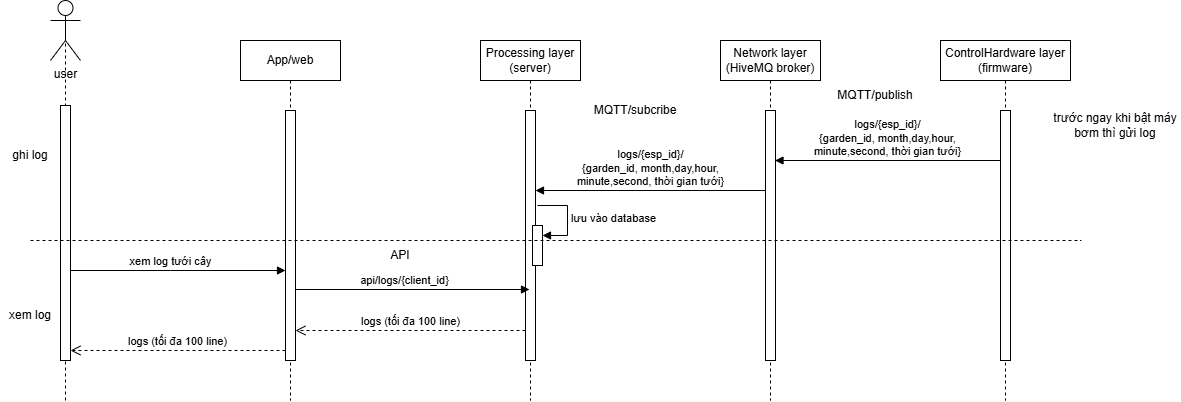

The diagram above was exported from draw.io. Its source (the exported page's mxGraphModel, read from the mxfile embedded in the PNG):
<mxGraphModel dx="766" dy="693" grid="1" gridSize="10" guides="1" tooltips="1" connect="1" arrows="1" fold="1" page="1" pageScale="1" pageWidth="850" pageHeight="1100" math="0" shadow="0">
  <root>
    <mxCell id="0" />
    <mxCell id="1" parent="0" />
    <mxCell id="LPsv7Wk3v7L-v4qs02r_-1" value="App/web" style="shape=umlLifeline;perimeter=lifelinePerimeter;whiteSpace=wrap;html=1;container=0;dropTarget=0;collapsible=0;recursiveResize=0;outlineConnect=0;portConstraint=eastwest;newEdgeStyle={&quot;edgeStyle&quot;:&quot;elbowEdgeStyle&quot;,&quot;elbow&quot;:&quot;vertical&quot;,&quot;curved&quot;:0,&quot;rounded&quot;:0};" parent="1" vertex="1">
      <mxGeometry x="550" y="260" width="100" height="360" as="geometry" />
    </mxCell>
    <mxCell id="LPsv7Wk3v7L-v4qs02r_-2" value="&lt;span style=&quot;color: rgba(0, 0, 0, 0); font-family: monospace; font-size: 0px; text-align: start;&quot;&gt;%3CmxGraphModel%3E%3Croot%3E%3CmxCell%20id%3D%220%22%2F%3E%3CmxCell%20id%3D%221%22%20parent%3D%220%22%2F%3E%3CmxCell%20id%3D%222%22%20value%3D%22connect%2Fesp_id%2Fresponse%2F%7Bon%7D%22%20style%3D%22html%3D1%3BverticalAlign%3Dbottom%3BendArrow%3Dblock%3BedgeStyle%3DelbowEdgeStyle%3Belbow%3Dhorizontal%3Bcurved%3D0%3Brounded%3D0%3B%22%20edge%3D%221%22%20parent%3D%221%22%3E%3CmxGeometry%20relative%3D%221%22%20as%3D%22geometry%22%3E%3CmxPoint%20x%3D%22945%22%20y%3D%22550%22%20as%3D%22sourcePoint%22%2F%3E%3CArray%20as%3D%22points%22%3E%3CmxPoint%20x%3D%22850%22%20y%3D%22550%22%2F%3E%3C%2FArray%3E%3CmxPoint%20x%3D%22775%22%20y%3D%22550%22%20as%3D%22targetPoint%22%2F%3E%3C%2FmxGeometry%3E%3C%2FmxCell%3E%3C%2Froot%3E%3C%2FmxGraphModel%3E&lt;/span&gt;&lt;span style=&quot;color: rgba(0, 0, 0, 0); font-family: monospace; font-size: 0px; text-align: start;&quot;&gt;%3CmxGraphModel%3E%3Croot%3E%3CmxCell%20id%3D%220%22%2F%3E%3CmxCell%20id%3D%221%22%20parent%3D%220%22%2F%3E%3CmxCell%20id%3D%222%22%20value%3D%22connect%2Fesp_id%2Fresponse%2F%7Bon%7D%22%20style%3D%22html%3D1%3BverticalAlign%3Dbottom%3BendArrow%3Dblock%3BedgeStyle%3DelbowEdgeStyle%3Belbow%3Dhorizontal%3Bcurved%3D0%3Brounded%3D0%3B%22%20edge%3D%221%22%20parent%3D%221%22%3E%3CmxGeometry%20relative%3D%221%22%20as%3D%22geometry%22%3E%3CmxPoint%20x%3D%22945%22%20y%3D%22550%22%20as%3D%22sourcePoint%22%2F%3E%3CArray%20as%3D%22points%22%3E%3CmxPoint%20x%3D%22850%22%20y%3D%22550%22%2F%3E%3C%2FArray%3E%3CmxPoint%20x%3D%22775%22%20y%3D%22550%22%20as%3D%22targetPoint%22%2F%3E%3C%2FmxGeometry%3E%3C%2FmxCell%3E%3C%2Froot%3E%3C%2FmxGraphModel%3E&lt;/span&gt;" style="html=1;points=[];perimeter=orthogonalPerimeter;outlineConnect=0;targetShapes=umlLifeline;portConstraint=eastwest;newEdgeStyle={&quot;edgeStyle&quot;:&quot;elbowEdgeStyle&quot;,&quot;elbow&quot;:&quot;vertical&quot;,&quot;curved&quot;:0,&quot;rounded&quot;:0};" parent="LPsv7Wk3v7L-v4qs02r_-1" vertex="1">
      <mxGeometry x="45" y="70" width="10" height="250" as="geometry" />
    </mxCell>
    <mxCell id="LPsv7Wk3v7L-v4qs02r_-5" value="Network layer (HiveMQ broker)" style="shape=umlLifeline;perimeter=lifelinePerimeter;whiteSpace=wrap;html=1;container=0;dropTarget=0;collapsible=0;recursiveResize=0;outlineConnect=0;portConstraint=eastwest;newEdgeStyle={&quot;edgeStyle&quot;:&quot;elbowEdgeStyle&quot;,&quot;elbow&quot;:&quot;vertical&quot;,&quot;curved&quot;:0,&quot;rounded&quot;:0};" parent="1" vertex="1">
      <mxGeometry x="1030" y="260" width="100" height="360" as="geometry" />
    </mxCell>
    <mxCell id="LPsv7Wk3v7L-v4qs02r_-6" value="&lt;span style=&quot;color: rgba(0, 0, 0, 0); font-family: monospace; font-size: 0px; text-align: start;&quot;&gt;%3CmxGraphModel%3E%3Croot%3E%3CmxCell%20id%3D%220%22%2F%3E%3CmxCell%20id%3D%221%22%20parent%3D%220%22%2F%3E%3CmxCell%20id%3D%222%22%20value%3D%22dispatch%22%20style%3D%22html%3D1%3BverticalAlign%3Dbottom%3BendArrow%3Dblock%3BedgeStyle%3DelbowEdgeStyle%3Belbow%3Dvertical%3Bcurved%3D0%3Brounded%3D0%3B%22%20edge%3D%221%22%20parent%3D%221%22%3E%3CmxGeometry%20relative%3D%221%22%20as%3D%22geometry%22%3E%3CmxPoint%20x%3D%2285%22%20y%3D%22490%22%20as%3D%22sourcePoint%22%2F%3E%3CArray%20as%3D%22points%22%3E%3CmxPoint%20x%3D%22170%22%20y%3D%22490%22%2F%3E%3C%2FArray%3E%3CmxPoint%20x%3D%22255%22%20y%3D%22490%22%20as%3D%22targetPoint%22%2F%3E%3C%2FmxGeometry%3E%3C%2FmxCell%3E%3C%2Froot%3E%3C%2FmxGraphModel%3E&lt;/span&gt;&lt;span style=&quot;color: rgba(0, 0, 0, 0); font-family: monospace; font-size: 0px; text-align: start;&quot;&gt;%3CmxGraphModel%3E%3Croot%3E%3CmxCell%20id%3D%220%22%2F%3E%3CmxCell%20id%3D%221%22%20parent%3D%220%22%2F%3E%3CmxCell%20id%3D%222%22%20value%3D%22dispatch%22%20style%3D%22html%3D1%3BverticalAlign%3Dbottom%3BendArrow%3Dblock%3BedgeStyle%3DelbowEdgeStyle%3Belbow%3Dvertical%3Bcurved%3D0%3Brounded%3D0%3B%22%20edge%3D%221%22%20parent%3D%221%22%3E%3CmxGeometry%20relative%3D%221%22%20as%3D%22geometry%22%3E%3CmxPoint%20x%3D%2285%22%20y%3D%22490%22%20as%3D%22sourcePoint%22%2F%3E%3CArray%20as%3D%22points%22%3E%3CmxPoint%20x%3D%22170%22%20y%3D%22490%22%2F%3E%3C%2FArray%3E%3CmxPoint%20x%3D%22255%22%20y%3D%22490%22%20as%3D%22targetPoint%22%2F%3E%3C%2FmxGeometry%3E%3C%2FmxCell%3E%3C%2Froot%3E%3C%2FmxGraphModel%3E&lt;/span&gt;" style="html=1;points=[];perimeter=orthogonalPerimeter;outlineConnect=0;targetShapes=umlLifeline;portConstraint=eastwest;newEdgeStyle={&quot;edgeStyle&quot;:&quot;elbowEdgeStyle&quot;,&quot;elbow&quot;:&quot;vertical&quot;,&quot;curved&quot;:0,&quot;rounded&quot;:0};" parent="LPsv7Wk3v7L-v4qs02r_-5" vertex="1">
      <mxGeometry x="45" y="70" width="10" height="250" as="geometry" />
    </mxCell>
    <mxCell id="LPsv7Wk3v7L-v4qs02r_-7" value="user" style="shape=umlActor;verticalLabelPosition=bottom;verticalAlign=top;html=1;outlineConnect=0;" parent="1" vertex="1">
      <mxGeometry x="360" y="220" width="30" height="60" as="geometry" />
    </mxCell>
    <mxCell id="LPsv7Wk3v7L-v4qs02r_-8" value="" style="endArrow=none;dashed=1;html=1;rounded=0;entryX=0.5;entryY=0.5;entryDx=0;entryDy=0;entryPerimeter=0;" parent="1" target="LPsv7Wk3v7L-v4qs02r_-7" edge="1">
      <mxGeometry width="50" height="50" relative="1" as="geometry">
        <mxPoint x="375" y="620" as="sourcePoint" />
        <mxPoint x="580" y="300" as="targetPoint" />
      </mxGeometry>
    </mxCell>
    <mxCell id="LPsv7Wk3v7L-v4qs02r_-9" value="&lt;span style=&quot;color: rgba(0, 0, 0, 0); font-family: monospace; font-size: 0px; text-align: start;&quot;&gt;%3CmxGraphModel%3E%3Croot%3E%3CmxCell%20id%3D%220%22%2F%3E%3CmxCell%20id%3D%221%22%20parent%3D%220%22%2F%3E%3CmxCell%20id%3D%222%22%20value%3D%22dispatch%22%20style%3D%22html%3D1%3BverticalAlign%3Dbottom%3BendArrow%3Dblock%3BedgeStyle%3DelbowEdgeStyle%3Belbow%3Dvertical%3Bcurved%3D0%3Brounded%3D0%3B%22%20edge%3D%221%22%20parent%3D%221%22%3E%3CmxGeometry%20relative%3D%221%22%20as%3D%22geometry%22%3E%3CmxPoint%20x%3D%2285%22%20y%3D%22490%22%20as%3D%22sourcePoint%22%2F%3E%3CArray%20as%3D%22points%22%3E%3CmxPoint%20x%3D%22170%22%20y%3D%22490%22%2F%3E%3C%2FArray%3E%3CmxPoint%20x%3D%22255%22%20y%3D%22490%22%20as%3D%22targetPoint%22%2F%3E%3C%2FmxGeometry%3E%3C%2FmxCell%3E%3C%2Froot%3E%3C%2FmxGraphModel%3E&lt;/span&gt;&lt;span style=&quot;color: rgba(0, 0, 0, 0); font-family: monospace; font-size: 0px; text-align: start;&quot;&gt;%3CmxGraphModel%3E%3Croot%3E%3CmxCell%20id%3D%220%22%2F%3E%3CmxCell%20id%3D%221%22%20parent%3D%220%22%2F%3E%3CmxCell%20id%3D%222%22%20value%3D%22dispatch%22%20style%3D%22html%3D1%3BverticalAlign%3Dbottom%3BendArrow%3Dblock%3BedgeStyle%3DelbowEdgeStyle%3Belbow%3Dvertical%3Bcurved%3D0%3Brounded%3D0%3B%22%20edge%3D%221%22%20parent%3D%221%22%3E%3CmxGeometry%20relative%3D%221%22%20as%3D%22geometry%22%3E%3CmxPoint%20x%3D%2285%22%20y%3D%22490%22%20as%3D%22sourcePoint%22%2F%3E%3CArray%20as%3D%22points%22%3E%3CmxPoint%20x%3D%22170%22%20y%3D%22490%22%2F%3E%3C%2FArray%3E%3CmxPoint%20x%3D%22255%22%20y%3D%22490%22%20as%3D%22targetPoint%22%2F%3E%3C%2FmxGeometry%3E%3C%2FmxCell%3E%3C%2Froot%3E%3C%2FmxGraphModel%3E&lt;/span&gt;" style="html=1;points=[];perimeter=orthogonalPerimeter;outlineConnect=0;targetShapes=umlLifeline;portConstraint=eastwest;newEdgeStyle={&quot;edgeStyle&quot;:&quot;elbowEdgeStyle&quot;,&quot;elbow&quot;:&quot;vertical&quot;,&quot;curved&quot;:0,&quot;rounded&quot;:0};" parent="1" vertex="1">
      <mxGeometry x="370" y="325" width="10" height="255" as="geometry" />
    </mxCell>
    <mxCell id="LPsv7Wk3v7L-v4qs02r_-11" value="Processing layer (server)" style="shape=umlLifeline;perimeter=lifelinePerimeter;whiteSpace=wrap;html=1;container=0;dropTarget=0;collapsible=0;recursiveResize=0;outlineConnect=0;portConstraint=eastwest;newEdgeStyle={&quot;edgeStyle&quot;:&quot;elbowEdgeStyle&quot;,&quot;elbow&quot;:&quot;vertical&quot;,&quot;curved&quot;:0,&quot;rounded&quot;:0};" parent="1" vertex="1">
      <mxGeometry x="790" y="260" width="100" height="360" as="geometry" />
    </mxCell>
    <mxCell id="LPsv7Wk3v7L-v4qs02r_-12" value="" style="html=1;points=[];perimeter=orthogonalPerimeter;outlineConnect=0;targetShapes=umlLifeline;portConstraint=eastwest;newEdgeStyle={&quot;edgeStyle&quot;:&quot;elbowEdgeStyle&quot;,&quot;elbow&quot;:&quot;vertical&quot;,&quot;curved&quot;:0,&quot;rounded&quot;:0};" parent="LPsv7Wk3v7L-v4qs02r_-11" vertex="1">
      <mxGeometry x="45" y="70" width="10" height="250" as="geometry" />
    </mxCell>
    <mxCell id="LPsv7Wk3v7L-v4qs02r_-29" value="" style="html=1;points=[[0,0,0,0,5],[0,1,0,0,-5],[1,0,0,0,5],[1,1,0,0,-5]];perimeter=orthogonalPerimeter;outlineConnect=0;targetShapes=umlLifeline;portConstraint=eastwest;newEdgeStyle={&quot;curved&quot;:0,&quot;rounded&quot;:0};" parent="LPsv7Wk3v7L-v4qs02r_-11" vertex="1">
      <mxGeometry x="52" y="185" width="10" height="40" as="geometry" />
    </mxCell>
    <mxCell id="LPsv7Wk3v7L-v4qs02r_-30" value="lưu vào database" style="html=1;align=left;spacingLeft=2;endArrow=block;rounded=0;edgeStyle=orthogonalEdgeStyle;curved=0;rounded=0;" parent="LPsv7Wk3v7L-v4qs02r_-11" target="LPsv7Wk3v7L-v4qs02r_-29" edge="1">
      <mxGeometry relative="1" as="geometry">
        <mxPoint x="57" y="165" as="sourcePoint" />
        <Array as="points">
          <mxPoint x="87" y="195" />
        </Array>
      </mxGeometry>
    </mxCell>
    <mxCell id="LPsv7Wk3v7L-v4qs02r_-13" value="ControlHardware layer&lt;div&gt;(firmware)&lt;/div&gt;" style="shape=umlLifeline;perimeter=lifelinePerimeter;whiteSpace=wrap;html=1;container=0;dropTarget=0;collapsible=0;recursiveResize=0;outlineConnect=0;portConstraint=eastwest;newEdgeStyle={&quot;edgeStyle&quot;:&quot;elbowEdgeStyle&quot;,&quot;elbow&quot;:&quot;vertical&quot;,&quot;curved&quot;:0,&quot;rounded&quot;:0};" parent="1" vertex="1">
      <mxGeometry x="1250" y="260" width="130" height="360" as="geometry" />
    </mxCell>
    <mxCell id="LPsv7Wk3v7L-v4qs02r_-14" value="&lt;span style=&quot;color: rgba(0, 0, 0, 0); font-family: monospace; font-size: 0px; text-align: start;&quot;&gt;%3CmxGraphModel%3E%3Croot%3E%3CmxCell%20id%3D%220%22%2F%3E%3CmxCell%20id%3D%221%22%20parent%3D%220%22%2F%3E%3CmxCell%20id%3D%222%22%20value%3D%22dispatch%22%20style%3D%22html%3D1%3BverticalAlign%3Dbottom%3BendArrow%3Dblock%3BedgeStyle%3DelbowEdgeStyle%3Belbow%3Dvertical%3Bcurved%3D0%3Brounded%3D0%3B%22%20edge%3D%221%22%20parent%3D%221%22%3E%3CmxGeometry%20relative%3D%221%22%20as%3D%22geometry%22%3E%3CmxPoint%20x%3D%2285%22%20y%3D%22490%22%20as%3D%22sourcePoint%22%2F%3E%3CArray%20as%3D%22points%22%3E%3CmxPoint%20x%3D%22170%22%20y%3D%22490%22%2F%3E%3C%2FArray%3E%3CmxPoint%20x%3D%22255%22%20y%3D%22490%22%20as%3D%22targetPoint%22%2F%3E%3C%2FmxGeometry%3E%3C%2FmxCell%3E%3C%2Froot%3E%3C%2FmxGraphModel%3E&lt;/span&gt;&lt;span style=&quot;color: rgba(0, 0, 0, 0); font-family: monospace; font-size: 0px; text-align: start;&quot;&gt;%3CmxGraphModel%3E%3Croot%3E%3CmxCell%20id%3D%220%22%2F%3E%3CmxCell%20id%3D%221%22%20parent%3D%220%22%2F%3E%3CmxCell%20id%3D%222%22%20value%3D%22dispatch%22%20style%3D%22html%3D1%3BverticalAlign%3Dbottom%3BendArrow%3Dblock%3BedgeStyle%3DelbowEdgeStyle%3Belbow%3Dvertical%3Bcurved%3D0%3Brounded%3D0%3B%22%20edge%3D%221%22%20parent%3D%221%22%3E%3CmxGeometry%20relative%3D%221%22%20as%3D%22geometry%22%3E%3CmxPoint%20x%3D%2285%22%20y%3D%22490%22%20as%3D%22sourcePoint%22%2F%3E%3CArray%20as%3D%22points%22%3E%3CmxPoint%20x%3D%22170%22%20y%3D%22490%22%2F%3E%3C%2FArray%3E%3CmxPoint%20x%3D%22255%22%20y%3D%22490%22%20as%3D%22targetPoint%22%2F%3E%3C%2FmxGeometry%3E%3C%2FmxCell%3E%3C%2Froot%3E%3C%2FmxGraphModel%3E&lt;/span&gt;" style="html=1;points=[];perimeter=orthogonalPerimeter;outlineConnect=0;targetShapes=umlLifeline;portConstraint=eastwest;newEdgeStyle={&quot;edgeStyle&quot;:&quot;elbowEdgeStyle&quot;,&quot;elbow&quot;:&quot;vertical&quot;,&quot;curved&quot;:0,&quot;rounded&quot;:0};" parent="LPsv7Wk3v7L-v4qs02r_-13" vertex="1">
      <mxGeometry x="60" y="70" width="10" height="250" as="geometry" />
    </mxCell>
    <mxCell id="LPsv7Wk3v7L-v4qs02r_-17" value="API" style="text;html=1;whiteSpace=wrap;strokeColor=none;fillColor=none;align=center;verticalAlign=middle;rounded=0;" parent="1" vertex="1">
      <mxGeometry x="680" y="460" width="60" height="30" as="geometry" />
    </mxCell>
    <mxCell id="LPsv7Wk3v7L-v4qs02r_-18" value="MQTT/publish" style="text;html=1;whiteSpace=wrap;strokeColor=none;fillColor=none;align=center;verticalAlign=middle;rounded=0;" parent="1" vertex="1">
      <mxGeometry x="1140" y="305" width="90" height="20" as="geometry" />
    </mxCell>
    <mxCell id="LPsv7Wk3v7L-v4qs02r_-19" value="logs/{esp_id}/&lt;div&gt;{garden_id, month,day,hour,&lt;/div&gt;&lt;div&gt;minute,second, thời gian tưới&lt;span style=&quot;color: light-dark(rgb(0, 0, 0), rgb(255, 255, 255)); background-color: light-dark(#ffffff, var(--ge-dark-color, #121212));&quot;&gt;}&lt;/span&gt;&lt;/div&gt;" style="html=1;verticalAlign=bottom;endArrow=block;edgeStyle=elbowEdgeStyle;elbow=horizontal;curved=0;rounded=0;" parent="1" edge="1">
      <mxGeometry relative="1" as="geometry">
        <mxPoint x="1309.5" y="380" as="sourcePoint" />
        <Array as="points">
          <mxPoint x="1140.5" y="380" />
        </Array>
        <mxPoint x="1084.5" y="380" as="targetPoint" />
      </mxGeometry>
    </mxCell>
    <mxCell id="LPsv7Wk3v7L-v4qs02r_-20" value="MQTT/subcribe" style="text;html=1;whiteSpace=wrap;strokeColor=none;fillColor=none;align=center;verticalAlign=middle;rounded=0;" parent="1" vertex="1">
      <mxGeometry x="900" y="320" width="90" height="20" as="geometry" />
    </mxCell>
    <mxCell id="LPsv7Wk3v7L-v4qs02r_-22" value="xem log tưới cây" style="html=1;verticalAlign=bottom;endArrow=block;edgeStyle=elbowEdgeStyle;elbow=vertical;curved=0;rounded=0;" parent="1" edge="1">
      <mxGeometry x="-0.0698" relative="1" as="geometry">
        <mxPoint x="380" y="490" as="sourcePoint" />
        <Array as="points">
          <mxPoint x="480" y="490" />
        </Array>
        <mxPoint x="594.9999999999998" y="490" as="targetPoint" />
        <mxPoint as="offset" />
      </mxGeometry>
    </mxCell>
    <mxCell id="LPsv7Wk3v7L-v4qs02r_-26" value="trước ngay khi bật máy bơm thì gửi log" style="text;html=1;whiteSpace=wrap;strokeColor=none;fillColor=none;align=center;verticalAlign=middle;rounded=0;" parent="1" vertex="1">
      <mxGeometry x="1360" y="330" width="130" height="30" as="geometry" />
    </mxCell>
    <mxCell id="LPsv7Wk3v7L-v4qs02r_-27" value="logs/{esp_id}/&lt;div&gt;{garden_id, month,day,hour,&lt;/div&gt;&lt;div&gt;minute,second, thời gian tưới&lt;span style=&quot;color: light-dark(rgb(0, 0, 0), rgb(255, 255, 255)); background-color: light-dark(#ffffff, var(--ge-dark-color, #121212));&quot;&gt;}&lt;/span&gt;&lt;/div&gt;" style="html=1;verticalAlign=bottom;endArrow=block;edgeStyle=elbowEdgeStyle;elbow=horizontal;curved=0;rounded=0;" parent="1" source="LPsv7Wk3v7L-v4qs02r_-6" target="LPsv7Wk3v7L-v4qs02r_-12" edge="1">
      <mxGeometry relative="1" as="geometry">
        <mxPoint x="1070" y="410" as="sourcePoint" />
        <Array as="points">
          <mxPoint x="908.5" y="410" />
        </Array>
        <mxPoint x="852.5" y="410" as="targetPoint" />
      </mxGeometry>
    </mxCell>
    <mxCell id="LPsv7Wk3v7L-v4qs02r_-31" value="" style="endArrow=none;dashed=1;html=1;rounded=0;" parent="1" edge="1">
      <mxGeometry width="50" height="50" relative="1" as="geometry">
        <mxPoint x="340" y="460" as="sourcePoint" />
        <mxPoint x="1390.6666056315105" y="460" as="targetPoint" />
      </mxGeometry>
    </mxCell>
    <mxCell id="LPsv7Wk3v7L-v4qs02r_-32" value="api/logs/{client_id}" style="html=1;verticalAlign=bottom;endArrow=block;edgeStyle=elbowEdgeStyle;elbow=vertical;curved=0;rounded=0;entryX=0.4;entryY=0.715;entryDx=0;entryDy=0;entryPerimeter=0;" parent="1" source="LPsv7Wk3v7L-v4qs02r_-2" target="LPsv7Wk3v7L-v4qs02r_-12" edge="1">
      <mxGeometry x="-0.0698" relative="1" as="geometry">
        <mxPoint x="620" y="510" as="sourcePoint" />
        <Array as="points">
          <mxPoint x="800" y="509" />
        </Array>
        <mxPoint x="834.9999999999998" y="510" as="targetPoint" />
        <mxPoint as="offset" />
      </mxGeometry>
    </mxCell>
    <mxCell id="LPsv7Wk3v7L-v4qs02r_-33" value="logs (tối đa 100 line)" style="html=1;verticalAlign=bottom;endArrow=open;dashed=1;endSize=8;curved=0;rounded=0;" parent="1" edge="1">
      <mxGeometry relative="1" as="geometry">
        <mxPoint x="835" y="549.9999999999999" as="sourcePoint" />
        <mxPoint x="605" y="549.9999999999999" as="targetPoint" />
      </mxGeometry>
    </mxCell>
    <mxCell id="LPsv7Wk3v7L-v4qs02r_-34" value="logs (tối đa 100 line)" style="html=1;verticalAlign=bottom;endArrow=open;dashed=1;endSize=8;curved=0;rounded=0;" parent="1" source="LPsv7Wk3v7L-v4qs02r_-2" edge="1">
      <mxGeometry relative="1" as="geometry">
        <mxPoint x="590" y="570" as="sourcePoint" />
        <mxPoint x="380" y="570" as="targetPoint" />
      </mxGeometry>
    </mxCell>
    <mxCell id="LPsv7Wk3v7L-v4qs02r_-35" value="ghi log" style="text;html=1;whiteSpace=wrap;strokeColor=none;fillColor=none;align=center;verticalAlign=middle;rounded=0;" parent="1" vertex="1">
      <mxGeometry x="310" y="360" width="60" height="30" as="geometry" />
    </mxCell>
    <mxCell id="LPsv7Wk3v7L-v4qs02r_-37" value="xem log" style="text;html=1;whiteSpace=wrap;strokeColor=none;fillColor=none;align=center;verticalAlign=middle;rounded=0;" parent="1" vertex="1">
      <mxGeometry x="310" y="520" width="60" height="30" as="geometry" />
    </mxCell>
  </root>
</mxGraphModel>